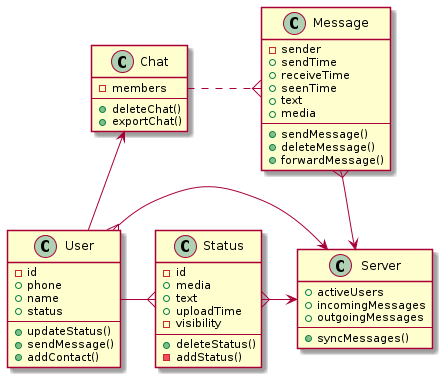

The diagram above was rendered by PlantUML. Its source (embedded in the PNG):
@startuml
class User {
    -id
    +phone
    +name
    +status
    ---
    +updateStatus()
    +sendMessage()
    +addContact()
}

class Chat {
    -members
    ---
    +deleteChat()
    +exportChat()
}

class Message {
    -sender
    +sendTime
    +receiveTime
    +seenTime
    +text
    +media
    ---
    +sendMessage()
    +deleteMessage()
    +forwardMessage()
}

class Status {
    -id
    +media
    +text
    +uploadTime
    -visibility
    ---
    +deleteStatus()
    -addStatus()
}

class Server {
    +activeUsers
    +incomingMessages
    +outgoingMessages
    ---
    +syncMessages()
}

Chat <-- User
User }-> Server
User -{ Status
Chat .{ Message
Message }-> Server
Status }-> Server
@enduml